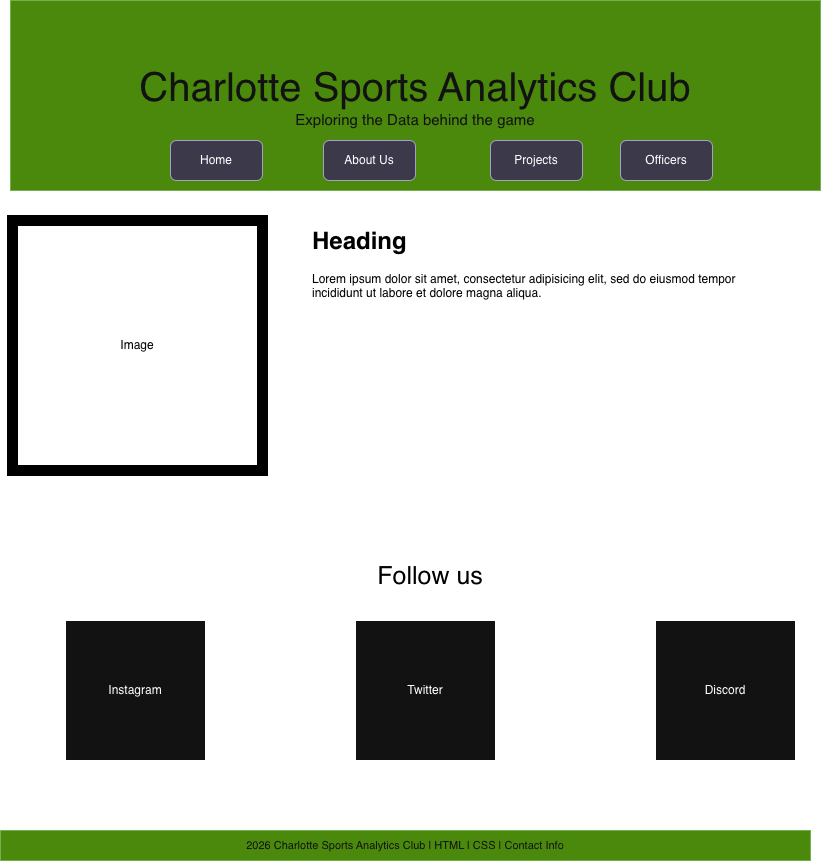

The diagram above was exported from draw.io. Its source (the exported page's mxGraphModel, read from the mxfile embedded in the PNG):
<mxGraphModel dx="934" dy="610" grid="1" gridSize="10" guides="1" tooltips="1" connect="1" arrows="1" fold="1" page="1" pageScale="1" pageWidth="850" pageHeight="1100" background="light-dark(#FFFFFF,#FFFFFF)" math="0" shadow="0">
  <root>
    <mxCell id="0" />
    <mxCell id="1" parent="0" />
    <mxCell id="5yWuZvAUdJCirwha71Rn-1" parent="1" style="rounded=0;whiteSpace=wrap;html=1;fillColor=#60a917;strokeColor=#2D7600;fontColor=#ffffff;" value="&lt;font style=&quot;font-size: 40px;&quot;&gt;Charlotte Sports Analytics Club&lt;/font&gt;&lt;div&gt;&lt;font style=&quot;font-size: 15px;&quot;&gt;Exploring the Data behind the game&lt;/font&gt;&lt;/div&gt;" vertex="1">
      <mxGeometry height="190" width="810" x="20" y="20" as="geometry" />
    </mxCell>
    <mxCell id="5yWuZvAUdJCirwha71Rn-2" parent="1" style="rounded=1;whiteSpace=wrap;html=1;labelBackgroundColor=none;fillColor=#d0cee2;strokeColor=#56517e;" value="Home" vertex="1">
      <mxGeometry height="40" width="92" x="180" y="160" as="geometry" />
    </mxCell>
    <mxCell id="5yWuZvAUdJCirwha71Rn-4" parent="1" style="rounded=1;whiteSpace=wrap;html=1;labelBackgroundColor=none;fillColor=#d0cee2;strokeColor=#56517e;" value="About Us" vertex="1">
      <mxGeometry height="40" width="92" x="333" y="160" as="geometry" />
    </mxCell>
    <mxCell id="5yWuZvAUdJCirwha71Rn-5" parent="1" style="rounded=1;whiteSpace=wrap;html=1;labelBackgroundColor=none;fillColor=#d0cee2;strokeColor=#56517e;" value="Projects" vertex="1">
      <mxGeometry height="40" width="92" x="500" y="160" as="geometry" />
    </mxCell>
    <mxCell id="5yWuZvAUdJCirwha71Rn-6" parent="1" style="rounded=1;whiteSpace=wrap;html=1;labelBackgroundColor=none;fillColor=#d0cee2;strokeColor=#56517e;" value="Officers" vertex="1">
      <mxGeometry height="40" width="92" x="630" y="160" as="geometry" />
    </mxCell>
    <mxCell id="5yWuZvAUdJCirwha71Rn-8" parent="1" style="rounded=0;whiteSpace=wrap;html=1;fillColor=#60a917;strokeColor=#2D7600;fontColor=#ffffff;" value="&lt;font style=&quot;font-size: 11px;&quot;&gt;2026 Charlotte Sports Analytics Club | HTML | CSS | Contact Info&lt;/font&gt;" vertex="1">
      <mxGeometry height="30" width="810" x="10" y="850" as="geometry" />
    </mxCell>
    <mxCell id="5yWuZvAUdJCirwha71Rn-10" parent="1" style="whiteSpace=wrap;html=1;aspect=fixed;fillColor=none;strokeWidth=11;strokeColor=light-dark(#000000,#000000);" value="&lt;font style=&quot;color: light-dark(rgb(0, 0, 0), rgb(0, 0, 0));&quot;&gt;Image&lt;/font&gt;" vertex="1">
      <mxGeometry height="250" width="250" x="22" y="240" as="geometry" />
    </mxCell>
    <mxCell id="5yWuZvAUdJCirwha71Rn-11" parent="1" style="text;html=1;whiteSpace=wrap;strokeColor=none;fillColor=none;align=center;verticalAlign=middle;rounded=0;" value="&lt;font style=&quot;color: light-dark(rgb(0, 0, 0), rgb(0, 0, 0)); font-size: 25px;&quot;&gt;Follow us&lt;/font&gt;" vertex="1">
      <mxGeometry height="90" width="320" x="280" y="550" as="geometry" />
    </mxCell>
    <mxCell id="5yWuZvAUdJCirwha71Rn-12" parent="1" style="whiteSpace=wrap;html=1;aspect=fixed;" value="Instagram" vertex="1">
      <mxGeometry height="140" width="140" x="75" y="640" as="geometry" />
    </mxCell>
    <mxCell id="5yWuZvAUdJCirwha71Rn-14" parent="1" style="whiteSpace=wrap;html=1;aspect=fixed;" value="Twitter" vertex="1">
      <mxGeometry height="140" width="140" x="365" y="640" as="geometry" />
    </mxCell>
    <mxCell id="5yWuZvAUdJCirwha71Rn-15" parent="1" style="whiteSpace=wrap;html=1;aspect=fixed;" value="Discord" vertex="1">
      <mxGeometry height="140" width="140" x="665" y="640" as="geometry" />
    </mxCell>
    <mxCell id="5yWuZvAUdJCirwha71Rn-16" parent="1" style="text;html=1;whiteSpace=wrap;overflow=hidden;rounded=0;fontColor=light-dark(#000000,#000000);" value="&lt;h1 style=&quot;margin-top: 0px;&quot;&gt;Heading&lt;/h1&gt;&lt;p&gt;Lorem ipsum dolor sit amet, consectetur adipisicing elit, sed do eiusmod tempor incididunt ut labore et dolore magna aliqua.&lt;/p&gt;" vertex="1">
      <mxGeometry height="120" width="470" x="320" y="240" as="geometry" />
    </mxCell>
  </root>
</mxGraphModel>